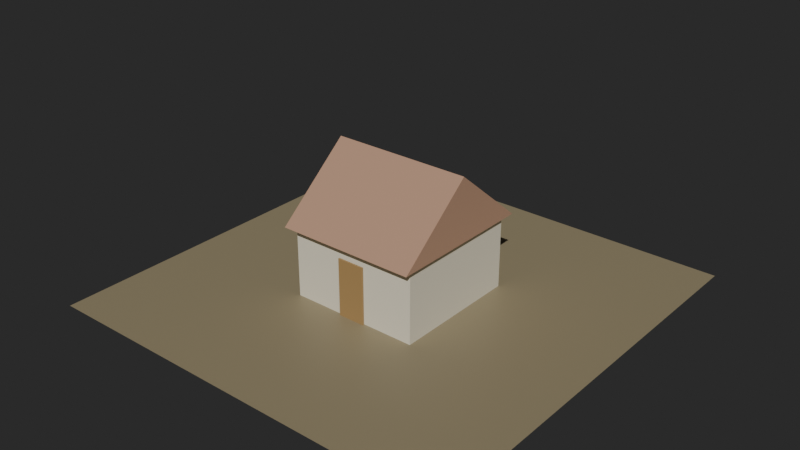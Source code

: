 # Source: flat_hut.blend  (saved by Blender 5.2.45; exported with 4.5.12 LTS)
import bpy
from mathutils import Matrix  # noqa: F401  (used for matrix-valued properties, if any)

bpy.ops.wm.read_factory_settings(use_empty=True)
scene = bpy.context.scene
scene.name = 'Scene'

# ---- materials (node trees are filled in below, after node groups)
mat_ground_mat = bpy.data.materials.new('ground_mat')
mat_wall_mat = bpy.data.materials.new('wall_mat')
mat_roof_mat = bpy.data.materials.new('roof_mat')
mat_door_mat = bpy.data.materials.new('door_mat')
mat_floor_mat = bpy.data.materials.new('floor_mat')

# ---- material node trees
mat_ground_mat.use_nodes = True; mat_ground_mat.node_tree.nodes.clear()
_N = mat_ground_mat.node_tree.nodes; _L = mat_ground_mat.node_tree.links
n0 = _N.new('ShaderNodeBsdfPrincipled'); n0.name = 'Principled BSDF'; n0.location = (-200, 100)
n0.inputs[0].default_value = (0.3, 0.25, 0.15, 1.0)
n0.inputs[10].default_value = 0.005
n1 = _N.new('ShaderNodeOutputMaterial'); n1.name = 'Material Output'; n1.location = (200, 100)
_L.new(n0.outputs[0], n1.inputs[0])
n1.is_active_output = True
mat_wall_mat.use_nodes = True; mat_wall_mat.node_tree.nodes.clear()
_N = mat_wall_mat.node_tree.nodes; _L = mat_wall_mat.node_tree.links
n0 = _N.new('ShaderNodeBsdfPrincipled'); n0.name = 'Principled BSDF'; n0.location = (-200, 100)
n0.inputs[0].default_value = (0.8, 0.75, 0.6, 1.0)
n0.inputs[10].default_value = 0.005
n1 = _N.new('ShaderNodeOutputMaterial'); n1.name = 'Material Output'; n1.location = (200, 100)
_L.new(n0.outputs[0], n1.inputs[0])
n1.is_active_output = True
mat_roof_mat.use_nodes = True; mat_roof_mat.node_tree.nodes.clear()
_N = mat_roof_mat.node_tree.nodes; _L = mat_roof_mat.node_tree.links
n0 = _N.new('ShaderNodeBsdfPrincipled'); n0.name = 'Principled BSDF'; n0.location = (-200, 100)
n0.inputs[0].default_value = (0.5, 0.3, 0.2, 1.0)
n0.inputs[10].default_value = 0.005
n1 = _N.new('ShaderNodeOutputMaterial'); n1.name = 'Material Output'; n1.location = (200, 100)
_L.new(n0.outputs[0], n1.inputs[0])
n1.is_active_output = True
mat_door_mat.use_nodes = True; mat_door_mat.node_tree.nodes.clear()
_N = mat_door_mat.node_tree.nodes; _L = mat_door_mat.node_tree.links
n0 = _N.new('ShaderNodeBsdfPrincipled'); n0.name = 'Principled BSDF'; n0.location = (-200, 100)
n0.inputs[0].default_value = (0.4, 0.25, 0.1, 1.0)
n0.inputs[10].default_value = 0.005
n1 = _N.new('ShaderNodeOutputMaterial'); n1.name = 'Material Output'; n1.location = (200, 100)
_L.new(n0.outputs[0], n1.inputs[0])
n1.is_active_output = True
mat_floor_mat.use_nodes = True; mat_floor_mat.node_tree.nodes.clear()
_N = mat_floor_mat.node_tree.nodes; _L = mat_floor_mat.node_tree.links
n0 = _N.new('ShaderNodeBsdfPrincipled'); n0.name = 'Principled BSDF'; n0.location = (-200, 100)
n0.inputs[0].default_value = (0.55, 0.4, 0.25, 1.0)
n0.inputs[10].default_value = 0.005
n1 = _N.new('ShaderNodeOutputMaterial'); n1.name = 'Material Output'; n1.location = (200, 100)
_L.new(n0.outputs[0], n1.inputs[0])
n1.is_active_output = True

# ---- world
world_world = bpy.data.worlds.new('world'); scene.world = world_world
world_world.use_nodes = True; world_world.node_tree.nodes.clear()
_N = world_world.node_tree.nodes; _L = world_world.node_tree.links
n0 = _N.new('ShaderNodeBackground'); n0.name = 'Background'; n0.location = (-200, 100)
n0.inputs[0].default_value = (0.05, 0.05, 0.05, 1.0)
n0.inputs[1].default_value = 0.6
n1 = _N.new('ShaderNodeOutputWorld'); n1.name = 'World Output'; n1.location = (200, 100)
_L.new(n0.outputs[0], n1.inputs[0])
n1.is_active_output = True

# ---- lights
light_sun = bpy.data.lights.new('sun', 'SUN')
light_sun.energy = 3.0

# ---- meshes
me_ground = bpy.data.meshes.new('ground')
me_ground.from_pydata([(-7.0, -7.0, 0.0), (7.0, -7.0, 0.0), (7.0, 7.0, 0.0), (-7.0, 7.0, 0.0)], [], [(0, 1, 2, 3)])
me_ground.materials.append(mat_ground_mat)
me_ground.update()
me_wall_north = bpy.data.meshes.new('wall_north')
me_wall_north.from_pydata([(-2.15, -0.15, -1.2), (-2.15, -0.15, 1.2), (-2.15, 0.15, -1.2), (-2.15, 0.15, 1.2), (2.15, -0.15, -1.2), (2.15, -0.15, 1.2), (2.15, 0.15, -1.2), (2.15, 0.15, 1.2)], [], [(0, 1, 3, 2), (2, 3, 7, 6), (6, 7, 5, 4), (4, 5, 1, 0), (2, 6, 4, 0), (7, 3, 1, 5)])
me_wall_north.materials.append(mat_wall_mat)
me_wall_north.update()
me_wall_south = bpy.data.meshes.new('wall_south')
me_wall_south.from_pydata([(-2.15, -0.15, -1.2), (-2.15, -0.15, 1.2), (-2.15, 0.15, -1.2), (-2.15, 0.15, 1.2), (2.15, -0.15, -1.2), (2.15, -0.15, 1.2), (2.15, 0.15, -1.2), (2.15, 0.15, 1.2)], [], [(0, 1, 3, 2), (2, 3, 7, 6), (6, 7, 5, 4), (4, 5, 1, 0), (2, 6, 4, 0), (7, 3, 1, 5)])
me_wall_south.materials.append(mat_wall_mat)
me_wall_south.update()
me_wall_east = bpy.data.meshes.new('wall_east')
me_wall_east.from_pydata([(-0.15, -1.85, -1.2), (-0.15, -1.85, 1.2), (-0.15, 1.85, -1.2), (-0.15, 1.85, 1.2), (0.15, -1.85, -1.2), (0.15, -1.85, 1.2), (0.15, 1.85, -1.2), (0.15, 1.85, 1.2)], [], [(0, 1, 3, 2), (2, 3, 7, 6), (6, 7, 5, 4), (4, 5, 1, 0), (2, 6, 4, 0), (7, 3, 1, 5)])
me_wall_east.materials.append(mat_wall_mat)
me_wall_east.update()
me_wall_west = bpy.data.meshes.new('wall_west')
me_wall_west.from_pydata([(-0.15, -1.85, -1.2), (-0.15, -1.85, 1.2), (-0.15, 1.85, -1.2), (-0.15, 1.85, 1.2), (0.15, -1.85, -1.2), (0.15, -1.85, 1.2), (0.15, 1.85, -1.2), (0.15, 1.85, 1.2)], [], [(0, 1, 3, 2), (2, 3, 7, 6), (6, 7, 5, 4), (4, 5, 1, 0), (2, 6, 4, 0), (7, 3, 1, 5)])
me_wall_west.materials.append(mat_wall_mat)
me_wall_west.update()
me_roof = bpy.data.meshes.new('roof')
me_roof.from_pydata([(-2.3, -2.5, 0.0), (2.3, -2.5, 0.0), (2.3, 2.5, 0.0), (-2.3, 2.5, 0.0), (-2.3, 0.0, 2.098), (2.3, 0.0, 2.098)], [], [(0, 3, 2, 1), (0, 1, 5, 4), (2, 3, 4, 5), (0, 4, 3), (1, 2, 5)])
me_roof.materials.append(mat_roof_mat)
me_roof.update()
me_door = bpy.data.meshes.new('door')
me_door.from_pydata([(-0.45, -0.025, -0.95), (-0.45, -0.025, 0.95), (-0.45, 0.025, -0.95), (-0.45, 0.025, 0.95), (0.45, -0.025, -0.95), (0.45, -0.025, 0.95), (0.45, 0.025, -0.95), (0.45, 0.025, 0.95)], [], [(0, 1, 3, 2), (2, 3, 7, 6), (6, 7, 5, 4), (4, 5, 1, 0), (2, 6, 4, 0), (7, 3, 1, 5)])
me_door.materials.append(mat_door_mat)
me_door.update()
me_floor_plank_1 = bpy.data.meshes.new('floor_plank_1')
me_floor_plank_1.from_pydata([(-0.1, -1.5, -0.02), (-0.1, -1.5, 0.02), (-0.1, 1.5, -0.02), (-0.1, 1.5, 0.02), (0.1, -1.5, -0.02), (0.1, -1.5, 0.02), (0.1, 1.5, -0.02), (0.1, 1.5, 0.02)], [], [(0, 1, 3, 2), (2, 3, 7, 6), (6, 7, 5, 4), (4, 5, 1, 0), (2, 6, 4, 0), (7, 3, 1, 5)])
me_floor_plank_1.materials.append(mat_floor_mat)
me_floor_plank_1.update()
me_floor_plank_2 = bpy.data.meshes.new('floor_plank_2')
me_floor_plank_2.from_pydata([(-0.1, -1.5, -0.02), (-0.1, -1.5, 0.02), (-0.1, 1.5, -0.02), (-0.1, 1.5, 0.02), (0.1, -1.5, -0.02), (0.1, -1.5, 0.02), (0.1, 1.5, -0.02), (0.1, 1.5, 0.02)], [], [(0, 1, 3, 2), (2, 3, 7, 6), (6, 7, 5, 4), (4, 5, 1, 0), (2, 6, 4, 0), (7, 3, 1, 5)])
me_floor_plank_2.materials.append(mat_floor_mat)
me_floor_plank_2.update()
me_floor_plank_3 = bpy.data.meshes.new('floor_plank_3')
me_floor_plank_3.from_pydata([(-0.1, -1.5, -0.02), (-0.1, -1.5, 0.02), (-0.1, 1.5, -0.02), (-0.1, 1.5, 0.02), (0.1, -1.5, -0.02), (0.1, -1.5, 0.02), (0.1, 1.5, -0.02), (0.1, 1.5, 0.02)], [], [(0, 1, 3, 2), (2, 3, 7, 6), (6, 7, 5, 4), (4, 5, 1, 0), (2, 6, 4, 0), (7, 3, 1, 5)])
me_floor_plank_3.materials.append(mat_floor_mat)
me_floor_plank_3.update()
me_floor_plank_4 = bpy.data.meshes.new('floor_plank_4')
me_floor_plank_4.from_pydata([(-0.1, -1.5, -0.02), (-0.1, -1.5, 0.02), (-0.1, 1.5, -0.02), (-0.1, 1.5, 0.02), (0.1, -1.5, -0.02), (0.1, -1.5, 0.02), (0.1, 1.5, -0.02), (0.1, 1.5, 0.02)], [], [(0, 1, 3, 2), (2, 3, 7, 6), (6, 7, 5, 4), (4, 5, 1, 0), (2, 6, 4, 0), (7, 3, 1, 5)])
me_floor_plank_4.materials.append(mat_floor_mat)
me_floor_plank_4.update()
me_floor_plank_float = bpy.data.meshes.new('floor_plank_float')
me_floor_plank_float.from_pydata([(-0.1, -1.5, -0.02), (-0.1, -1.5, 0.02), (-0.1, 1.5, -0.02), (-0.1, 1.5, 0.02), (0.1, -1.5, -0.02), (0.1, -1.5, 0.02), (0.1, 1.5, -0.02), (0.1, 1.5, 0.02)], [], [(0, 1, 3, 2), (2, 3, 7, 6), (6, 7, 5, 4), (4, 5, 1, 0), (2, 6, 4, 0), (7, 3, 1, 5)])
me_floor_plank_float.materials.append(mat_floor_mat)
me_floor_plank_float.update()

# ---- objects
ob_ground = bpy.data.objects.new('ground', me_ground)
ob_wall_north = bpy.data.objects.new('wall_north', me_wall_north)
ob_wall_south = bpy.data.objects.new('wall_south', me_wall_south)
ob_wall_east = bpy.data.objects.new('wall_east', me_wall_east)
ob_wall_west = bpy.data.objects.new('wall_west', me_wall_west)
ob_roof = bpy.data.objects.new('roof', me_roof)
ob_door = bpy.data.objects.new('door', me_door)
ob_floor_plank_1 = bpy.data.objects.new('floor_plank_1', me_floor_plank_1)
ob_floor_plank_2 = bpy.data.objects.new('floor_plank_2', me_floor_plank_2)
ob_floor_plank_3 = bpy.data.objects.new('floor_plank_3', me_floor_plank_3)
ob_floor_plank_4 = bpy.data.objects.new('floor_plank_4', me_floor_plank_4)
ob_floor_plank_float = bpy.data.objects.new('floor_plank_float', me_floor_plank_float)
ob_sun = bpy.data.objects.new('sun', light_sun)

# ---- transforms, parenting, visibility, modifiers, constraints
ob_ground.location = (0.0, 0.0, 0.0)
ob_wall_north.location = (0.0, 2.0, 1.2)
ob_wall_south.location = (0.0, -2.0, 1.2)
ob_wall_east.location = (2.0, 0.0, 1.2)
ob_wall_west.location = (-2.0, 0.0, 1.2)
ob_roof.location = (0.0, 0.0, 2.4)
ob_door.location = (0.0, -2.2, 0.95)
ob_floor_plank_1.location = (-0.6, 0.0, 0.02)
ob_floor_plank_2.location = (-0.2, 0.0, 0.02)
ob_floor_plank_3.location = (0.2, 0.0, 0.02)
ob_floor_plank_4.location = (0.6, 0.0, 0.02)
ob_floor_plank_float.location = (1.1, 0.0, 0.08)
ob_sun.location = (0.0, 0.0, 0.0)
ob_sun.rotation_euler = (0.8727, 0.0, 0.6109)

# ---- collection membership
scene.collection.objects.link(ob_ground)
scene.collection.objects.link(ob_wall_north)
scene.collection.objects.link(ob_wall_south)
scene.collection.objects.link(ob_wall_east)
scene.collection.objects.link(ob_wall_west)
scene.collection.objects.link(ob_roof)
scene.collection.objects.link(ob_door)
scene.collection.objects.link(ob_floor_plank_1)
scene.collection.objects.link(ob_floor_plank_2)
scene.collection.objects.link(ob_floor_plank_3)
scene.collection.objects.link(ob_floor_plank_4)
scene.collection.objects.link(ob_floor_plank_float)
scene.collection.objects.link(ob_sun)

# ---- scene / render settings (as saved in the file)
scene.frame_start = 1; scene.frame_end = 250; scene.frame_set(1)
scene.render.engine = 'BLENDER_EEVEE_NEXT'
scene.render.bake_bias = 0.0
scene.render.bake_samples = 0
scene.render.compositor_device = 'GPU'
scene.eevee.use_volume_custom_range = False
scene.eevee.fast_gi_thickness_near = 0.1
scene.eevee.fast_gi_thickness_far = 0.0
scene.eevee.ray_tracing_options.screen_trace_thickness = 0.1
bpy.context.view_layer.update()

# ---- added for rendering (the .blend has no active camera): camera
cam_auto = bpy.data.cameras.new('AutoCamera')
cam_auto.lens = 50.0
cam_auto.sensor_width = 36.0
cam_auto.clip_end = 1000.0
ob_auto_camera = bpy.data.objects.new('AutoCamera', cam_auto)
scene.collection.objects.link(ob_auto_camera)
ob_auto_camera.location = (18.7852, -22.5423, 17.2771)
ob_auto_camera.rotation_euler = (1.09748, -7.21219e-08, 0.694738)
scene.camera = ob_auto_camera
bpy.context.view_layer.update()
